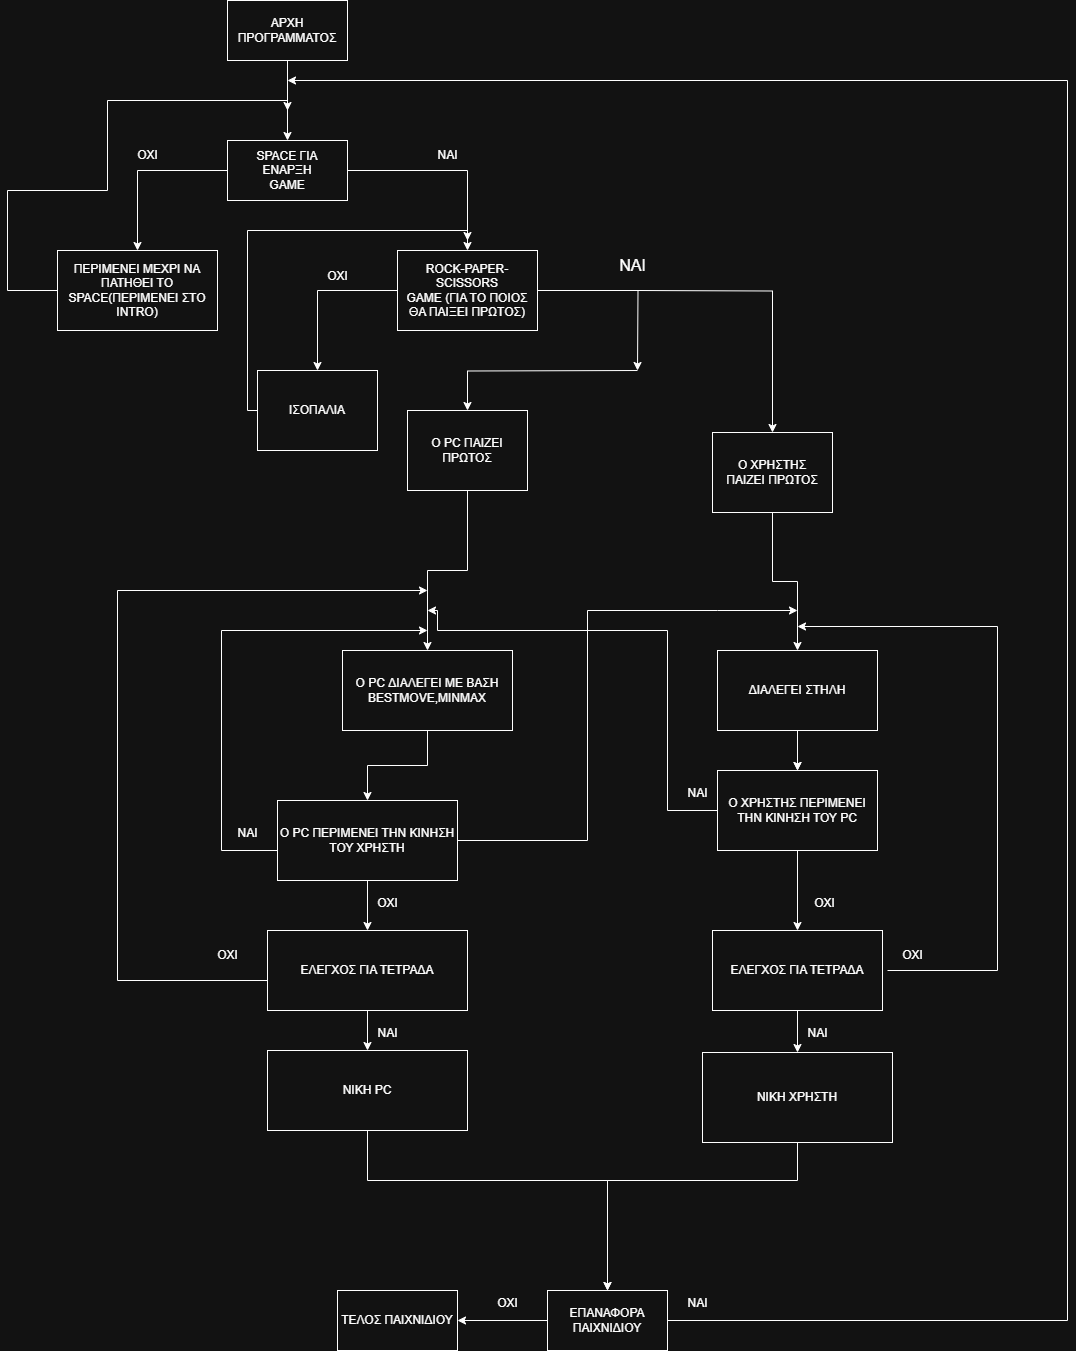

The diagram above was exported from draw.io. Its source (the exported page's mxGraphModel, read from the mxfile embedded in the PNG):
<mxGraphModel dx="2122" dy="4494" grid="1" gridSize="10" guides="1" tooltips="1" connect="1" arrows="1" fold="1" page="1" pageScale="1" pageWidth="827" pageHeight="1169" math="0" shadow="0">
  <root>
    <mxCell id="0" />
    <mxCell id="1" parent="0" />
    <mxCell id="GHq0a32mWPBWF1jFA7cL-5" value="" style="edgeStyle=orthogonalEdgeStyle;rounded=0;orthogonalLoop=1;jettySize=auto;html=1;" parent="1" source="GHq0a32mWPBWF1jFA7cL-3" target="GHq0a32mWPBWF1jFA7cL-4" edge="1">
      <mxGeometry relative="1" as="geometry" />
    </mxCell>
    <mxCell id="GHq0a32mWPBWF1jFA7cL-3" value="ΑΡΧΗ&lt;div&gt;ΠΡΟΓΡΑΜΜΑΤΟΣ&lt;/div&gt;" style="rounded=0;whiteSpace=wrap;html=1;" parent="1" vertex="1">
      <mxGeometry x="250" y="-2850" width="120" height="60" as="geometry" />
    </mxCell>
    <mxCell id="GHq0a32mWPBWF1jFA7cL-8" value="" style="edgeStyle=orthogonalEdgeStyle;rounded=0;orthogonalLoop=1;jettySize=auto;html=1;" parent="1" source="GHq0a32mWPBWF1jFA7cL-4" target="GHq0a32mWPBWF1jFA7cL-7" edge="1">
      <mxGeometry relative="1" as="geometry" />
    </mxCell>
    <mxCell id="GHq0a32mWPBWF1jFA7cL-13" value="" style="edgeStyle=orthogonalEdgeStyle;rounded=0;orthogonalLoop=1;jettySize=auto;html=1;" parent="1" source="GHq0a32mWPBWF1jFA7cL-4" target="GHq0a32mWPBWF1jFA7cL-12" edge="1">
      <mxGeometry relative="1" as="geometry" />
    </mxCell>
    <mxCell id="GHq0a32mWPBWF1jFA7cL-4" value="SPACE ΓΙΑ&lt;div&gt;ΕΝΑΡΞΗ&lt;/div&gt;&lt;div&gt;GAME&lt;/div&gt;" style="whiteSpace=wrap;html=1;rounded=0;" parent="1" vertex="1">
      <mxGeometry x="250" y="-2710" width="120" height="60" as="geometry" />
    </mxCell>
    <mxCell id="GHq0a32mWPBWF1jFA7cL-18" value="" style="edgeStyle=orthogonalEdgeStyle;rounded=0;orthogonalLoop=1;jettySize=auto;html=1;" parent="1" source="GHq0a32mWPBWF1jFA7cL-7" edge="1">
      <mxGeometry relative="1" as="geometry">
        <mxPoint x="660" y="-2480" as="targetPoint" />
      </mxGeometry>
    </mxCell>
    <mxCell id="GHq0a32mWPBWF1jFA7cL-21" value="" style="edgeStyle=orthogonalEdgeStyle;rounded=0;orthogonalLoop=1;jettySize=auto;html=1;" parent="1" source="GHq0a32mWPBWF1jFA7cL-7" target="GHq0a32mWPBWF1jFA7cL-20" edge="1">
      <mxGeometry relative="1" as="geometry" />
    </mxCell>
    <mxCell id="GHq0a32mWPBWF1jFA7cL-95" value="" style="edgeStyle=orthogonalEdgeStyle;rounded=0;orthogonalLoop=1;jettySize=auto;html=1;" parent="1" target="GHq0a32mWPBWF1jFA7cL-26" edge="1">
      <mxGeometry relative="1" as="geometry">
        <mxPoint x="660" y="-2480" as="sourcePoint" />
      </mxGeometry>
    </mxCell>
    <mxCell id="GHq0a32mWPBWF1jFA7cL-7" value="ROCK-PAPER-SCISSORS&lt;div&gt;GAME (ΓΙΑ ΤΟ ΠΟΙΟΣ ΘΑ ΠΑΙΞΕΙ ΠΡΩΤΟΣ)&lt;/div&gt;" style="whiteSpace=wrap;html=1;rounded=0;" parent="1" vertex="1">
      <mxGeometry x="420" y="-2600" width="140" height="80" as="geometry" />
    </mxCell>
    <mxCell id="GHq0a32mWPBWF1jFA7cL-9" value="NAI" style="text;html=1;align=center;verticalAlign=middle;resizable=0;points=[];autosize=1;strokeColor=none;fillColor=none;" parent="1" vertex="1">
      <mxGeometry x="450" y="-2710" width="40" height="30" as="geometry" />
    </mxCell>
    <mxCell id="GHq0a32mWPBWF1jFA7cL-44" value="" style="edgeStyle=orthogonalEdgeStyle;rounded=0;orthogonalLoop=1;jettySize=auto;html=1;exitX=0;exitY=0.5;exitDx=0;exitDy=0;" parent="1" source="GHq0a32mWPBWF1jFA7cL-12" edge="1">
      <mxGeometry relative="1" as="geometry">
        <mxPoint x="310" y="-2740" as="targetPoint" />
        <Array as="points">
          <mxPoint x="30" y="-2560" />
          <mxPoint x="30" y="-2660" />
          <mxPoint x="130" y="-2660" />
          <mxPoint x="130" y="-2750" />
        </Array>
      </mxGeometry>
    </mxCell>
    <mxCell id="GHq0a32mWPBWF1jFA7cL-12" value="ΠΕΡΙΜΕΝΕΙ ΜΕΧΡΙ ΝΑ ΠΑΤΗΘΕΙ ΤΟ SPACE(ΠΕΡΙΜΕΝΕΙ ΣΤΟ INTRO)" style="whiteSpace=wrap;html=1;rounded=0;" parent="1" vertex="1">
      <mxGeometry x="80" y="-2600" width="160" height="80" as="geometry" />
    </mxCell>
    <mxCell id="GHq0a32mWPBWF1jFA7cL-14" value="ΟΧΙ" style="text;html=1;align=center;verticalAlign=middle;resizable=0;points=[];autosize=1;strokeColor=none;fillColor=none;" parent="1" vertex="1">
      <mxGeometry x="150" y="-2710" width="40" height="30" as="geometry" />
    </mxCell>
    <mxCell id="GHq0a32mWPBWF1jFA7cL-24" value="" style="edgeStyle=orthogonalEdgeStyle;rounded=0;orthogonalLoop=1;jettySize=auto;html=1;" parent="1" target="GHq0a32mWPBWF1jFA7cL-23" edge="1">
      <mxGeometry relative="1" as="geometry">
        <mxPoint x="660" y="-2560" as="sourcePoint" />
      </mxGeometry>
    </mxCell>
    <mxCell id="GHq0a32mWPBWF1jFA7cL-42" value="" style="edgeStyle=orthogonalEdgeStyle;rounded=0;orthogonalLoop=1;jettySize=auto;html=1;exitX=0;exitY=0.5;exitDx=0;exitDy=0;" parent="1" source="GHq0a32mWPBWF1jFA7cL-20" edge="1">
      <mxGeometry relative="1" as="geometry">
        <mxPoint x="270" y="-2440" as="sourcePoint" />
        <mxPoint x="490" y="-2610" as="targetPoint" />
        <Array as="points">
          <mxPoint x="270" y="-2440" />
          <mxPoint x="270" y="-2620" />
          <mxPoint x="490" y="-2620" />
        </Array>
      </mxGeometry>
    </mxCell>
    <mxCell id="GHq0a32mWPBWF1jFA7cL-20" value="ΙΣΟΠΑΛΙΑ" style="whiteSpace=wrap;html=1;rounded=0;" parent="1" vertex="1">
      <mxGeometry x="280" y="-2480" width="120" height="80" as="geometry" />
    </mxCell>
    <mxCell id="GHq0a32mWPBWF1jFA7cL-22" value="ΟΧΙ&lt;div&gt;&lt;br&gt;&lt;/div&gt;" style="text;html=1;align=center;verticalAlign=middle;resizable=0;points=[];autosize=1;strokeColor=none;fillColor=none;" parent="1" vertex="1">
      <mxGeometry x="340" y="-2587" width="40" height="40" as="geometry" />
    </mxCell>
    <mxCell id="GHq0a32mWPBWF1jFA7cL-30" value="" style="edgeStyle=orthogonalEdgeStyle;rounded=0;orthogonalLoop=1;jettySize=auto;html=1;" parent="1" source="GHq0a32mWPBWF1jFA7cL-23" target="GHq0a32mWPBWF1jFA7cL-29" edge="1">
      <mxGeometry relative="1" as="geometry" />
    </mxCell>
    <mxCell id="GHq0a32mWPBWF1jFA7cL-23" value="Ο ΧΡΗΣΤΗΣ&lt;div&gt;ΠΑΙΖΕΙ ΠΡΩΤΟΣ&lt;/div&gt;" style="whiteSpace=wrap;html=1;rounded=0;" parent="1" vertex="1">
      <mxGeometry x="735" y="-2418" width="120" height="80" as="geometry" />
    </mxCell>
    <mxCell id="GHq0a32mWPBWF1jFA7cL-32" value="" style="edgeStyle=orthogonalEdgeStyle;rounded=0;orthogonalLoop=1;jettySize=auto;html=1;" parent="1" source="GHq0a32mWPBWF1jFA7cL-26" target="GHq0a32mWPBWF1jFA7cL-31" edge="1">
      <mxGeometry relative="1" as="geometry" />
    </mxCell>
    <mxCell id="GHq0a32mWPBWF1jFA7cL-26" value="Ο PC ΠΑΙΖΕΙ&lt;div&gt;ΠΡΩΤΟΣ&lt;/div&gt;" style="whiteSpace=wrap;html=1;rounded=0;" parent="1" vertex="1">
      <mxGeometry x="430" y="-2440" width="120" height="80" as="geometry" />
    </mxCell>
    <mxCell id="GHq0a32mWPBWF1jFA7cL-48" value="" style="edgeStyle=orthogonalEdgeStyle;rounded=0;orthogonalLoop=1;jettySize=auto;html=1;" parent="1" source="GHq0a32mWPBWF1jFA7cL-29" target="GHq0a32mWPBWF1jFA7cL-47" edge="1">
      <mxGeometry relative="1" as="geometry" />
    </mxCell>
    <mxCell id="GHq0a32mWPBWF1jFA7cL-100" value="" style="edgeStyle=orthogonalEdgeStyle;rounded=0;orthogonalLoop=1;jettySize=auto;html=1;" parent="1" source="GHq0a32mWPBWF1jFA7cL-29" target="GHq0a32mWPBWF1jFA7cL-47" edge="1">
      <mxGeometry relative="1" as="geometry" />
    </mxCell>
    <mxCell id="GHq0a32mWPBWF1jFA7cL-29" value="ΔΙΑΛΕΓΕΙ ΣΤΗΛΗ" style="whiteSpace=wrap;html=1;rounded=0;" parent="1" vertex="1">
      <mxGeometry x="740" y="-2200" width="160" height="80" as="geometry" />
    </mxCell>
    <mxCell id="GHq0a32mWPBWF1jFA7cL-46" value="" style="edgeStyle=orthogonalEdgeStyle;rounded=0;orthogonalLoop=1;jettySize=auto;html=1;" parent="1" source="GHq0a32mWPBWF1jFA7cL-31" target="GHq0a32mWPBWF1jFA7cL-45" edge="1">
      <mxGeometry relative="1" as="geometry" />
    </mxCell>
    <mxCell id="GHq0a32mWPBWF1jFA7cL-31" value="Ο PC ΔΙΑΛΕΓΕΙ ΜΕ ΒΑΣΗ BESTMOVE,MINMAX" style="whiteSpace=wrap;html=1;rounded=0;" parent="1" vertex="1">
      <mxGeometry x="365" y="-2200" width="170" height="80" as="geometry" />
    </mxCell>
    <mxCell id="GHq0a32mWPBWF1jFA7cL-50" value="" style="edgeStyle=orthogonalEdgeStyle;rounded=0;orthogonalLoop=1;jettySize=auto;html=1;" parent="1" source="GHq0a32mWPBWF1jFA7cL-45" target="GHq0a32mWPBWF1jFA7cL-49" edge="1">
      <mxGeometry relative="1" as="geometry" />
    </mxCell>
    <mxCell id="GHq0a32mWPBWF1jFA7cL-62" style="edgeStyle=orthogonalEdgeStyle;rounded=0;orthogonalLoop=1;jettySize=auto;html=1;exitX=1;exitY=0.5;exitDx=0;exitDy=0;" parent="1" source="GHq0a32mWPBWF1jFA7cL-45" edge="1">
      <mxGeometry relative="1" as="geometry">
        <mxPoint x="820" y="-2240" as="targetPoint" />
        <Array as="points">
          <mxPoint x="610" y="-2010" />
          <mxPoint x="610" y="-2240" />
          <mxPoint x="740" y="-2240" />
        </Array>
      </mxGeometry>
    </mxCell>
    <mxCell id="GHq0a32mWPBWF1jFA7cL-45" value="Ο PC ΠΕΡΙΜΕΝΕΙ ΤΗΝ ΚΙΝΗΣΗ ΤΟΥ ΧΡΗΣΤΗ" style="whiteSpace=wrap;html=1;rounded=0;" parent="1" vertex="1">
      <mxGeometry x="300" y="-2050" width="180" height="80" as="geometry" />
    </mxCell>
    <mxCell id="GHq0a32mWPBWF1jFA7cL-61" value="" style="edgeStyle=orthogonalEdgeStyle;rounded=0;orthogonalLoop=1;jettySize=auto;html=1;" parent="1" source="GHq0a32mWPBWF1jFA7cL-47" target="GHq0a32mWPBWF1jFA7cL-60" edge="1">
      <mxGeometry relative="1" as="geometry" />
    </mxCell>
    <mxCell id="GHq0a32mWPBWF1jFA7cL-65" value="" style="edgeStyle=orthogonalEdgeStyle;rounded=0;orthogonalLoop=1;jettySize=auto;html=1;exitX=0;exitY=0.5;exitDx=0;exitDy=0;" parent="1" source="GHq0a32mWPBWF1jFA7cL-47" edge="1">
      <mxGeometry relative="1" as="geometry">
        <mxPoint x="820" y="-1960" as="sourcePoint" />
        <mxPoint x="450" y="-2240" as="targetPoint" />
        <Array as="points">
          <mxPoint x="690" y="-2040" />
          <mxPoint x="690" y="-2220" />
          <mxPoint x="460" y="-2220" />
          <mxPoint x="460" y="-2240" />
        </Array>
      </mxGeometry>
    </mxCell>
    <mxCell id="GHq0a32mWPBWF1jFA7cL-47" value="Ο ΧΡΗΣΤΗΣ ΠΕΡΙΜΕΝΕΙ ΤΗΝ ΚΙΝΗΣΗ ΤΟΥ PC" style="whiteSpace=wrap;html=1;rounded=0;" parent="1" vertex="1">
      <mxGeometry x="740" y="-2080" width="160" height="80" as="geometry" />
    </mxCell>
    <mxCell id="GHq0a32mWPBWF1jFA7cL-52" value="" style="edgeStyle=orthogonalEdgeStyle;rounded=0;orthogonalLoop=1;jettySize=auto;html=1;exitX=0;exitY=0.5;exitDx=0;exitDy=0;" parent="1" source="GHq0a32mWPBWF1jFA7cL-45" edge="1">
      <mxGeometry relative="1" as="geometry">
        <mxPoint x="263.95" y="-2000.05" as="sourcePoint" />
        <mxPoint x="450" y="-2220" as="targetPoint" />
        <Array as="points">
          <mxPoint x="300" y="-2000" />
          <mxPoint x="244" y="-2000" />
          <mxPoint x="244" y="-2220" />
        </Array>
      </mxGeometry>
    </mxCell>
    <mxCell id="GHq0a32mWPBWF1jFA7cL-71" value="" style="edgeStyle=orthogonalEdgeStyle;rounded=0;orthogonalLoop=1;jettySize=auto;html=1;" parent="1" source="GHq0a32mWPBWF1jFA7cL-49" target="GHq0a32mWPBWF1jFA7cL-70" edge="1">
      <mxGeometry relative="1" as="geometry" />
    </mxCell>
    <mxCell id="GHq0a32mWPBWF1jFA7cL-49" value="ΕΛΕΓΧΟΣ ΓΙΑ ΤΕΤΡΑΔΑ" style="whiteSpace=wrap;html=1;rounded=0;" parent="1" vertex="1">
      <mxGeometry x="290" y="-1920" width="200" height="80" as="geometry" />
    </mxCell>
    <mxCell id="GHq0a32mWPBWF1jFA7cL-53" value="ΝΑΙ&lt;div&gt;&lt;br&gt;&lt;/div&gt;" style="text;html=1;align=center;verticalAlign=middle;resizable=0;points=[];autosize=1;strokeColor=none;fillColor=none;" parent="1" vertex="1">
      <mxGeometry x="250" y="-2030" width="40" height="40" as="geometry" />
    </mxCell>
    <mxCell id="GHq0a32mWPBWF1jFA7cL-54" value="ΟΧΙ" style="text;html=1;align=center;verticalAlign=middle;resizable=0;points=[];autosize=1;strokeColor=none;fillColor=none;" parent="1" vertex="1">
      <mxGeometry x="390" y="-1962" width="40" height="30" as="geometry" />
    </mxCell>
    <mxCell id="GHq0a32mWPBWF1jFA7cL-74" value="" style="edgeStyle=orthogonalEdgeStyle;rounded=0;orthogonalLoop=1;jettySize=auto;html=1;" parent="1" source="GHq0a32mWPBWF1jFA7cL-60" target="GHq0a32mWPBWF1jFA7cL-73" edge="1">
      <mxGeometry relative="1" as="geometry" />
    </mxCell>
    <mxCell id="GHq0a32mWPBWF1jFA7cL-60" value="ΕΛΕΓΧΟΣ ΓΙΑ ΤΕΤΡΑΔΑ" style="whiteSpace=wrap;html=1;rounded=0;" parent="1" vertex="1">
      <mxGeometry x="735" y="-1920" width="170" height="80" as="geometry" />
    </mxCell>
    <mxCell id="GHq0a32mWPBWF1jFA7cL-68" value="ΝΑΙ" style="text;html=1;align=center;verticalAlign=middle;resizable=0;points=[];autosize=1;strokeColor=none;fillColor=none;" parent="1" vertex="1">
      <mxGeometry x="700" y="-2072" width="40" height="30" as="geometry" />
    </mxCell>
    <mxCell id="GHq0a32mWPBWF1jFA7cL-69" value="ΟΧΙ" style="text;html=1;align=center;verticalAlign=middle;resizable=0;points=[];autosize=1;strokeColor=none;fillColor=none;" parent="1" vertex="1">
      <mxGeometry x="827" y="-1962" width="40" height="30" as="geometry" />
    </mxCell>
    <mxCell id="GHq0a32mWPBWF1jFA7cL-76" value="" style="edgeStyle=orthogonalEdgeStyle;rounded=0;orthogonalLoop=1;jettySize=auto;html=1;" parent="1" source="GHq0a32mWPBWF1jFA7cL-70" edge="1">
      <mxGeometry relative="1" as="geometry">
        <mxPoint x="630" y="-1560" as="targetPoint" />
        <Array as="points">
          <mxPoint x="390" y="-1670" />
          <mxPoint x="630" y="-1670" />
        </Array>
      </mxGeometry>
    </mxCell>
    <mxCell id="GHq0a32mWPBWF1jFA7cL-103" value="" style="edgeStyle=orthogonalEdgeStyle;rounded=0;orthogonalLoop=1;jettySize=auto;html=1;exitX=0;exitY=0.5;exitDx=0;exitDy=0;" parent="1" source="GHq0a32mWPBWF1jFA7cL-49" edge="1">
      <mxGeometry relative="1" as="geometry">
        <mxPoint x="450" y="-2260" as="targetPoint" />
        <Array as="points">
          <mxPoint x="290" y="-1870" />
          <mxPoint x="140" y="-1870" />
          <mxPoint x="140" y="-2260" />
        </Array>
      </mxGeometry>
    </mxCell>
    <mxCell id="GHq0a32mWPBWF1jFA7cL-70" value="ΝΙΚΗ PC" style="whiteSpace=wrap;html=1;rounded=0;" parent="1" vertex="1">
      <mxGeometry x="290" y="-1800" width="200" height="80" as="geometry" />
    </mxCell>
    <mxCell id="GHq0a32mWPBWF1jFA7cL-78" value="" style="edgeStyle=orthogonalEdgeStyle;rounded=0;orthogonalLoop=1;jettySize=auto;html=1;" parent="1" source="GHq0a32mWPBWF1jFA7cL-73" edge="1">
      <mxGeometry relative="1" as="geometry">
        <mxPoint x="630" y="-1560" as="targetPoint" />
        <Array as="points">
          <mxPoint x="820" y="-1670" />
          <mxPoint x="630" y="-1670" />
        </Array>
      </mxGeometry>
    </mxCell>
    <mxCell id="GHq0a32mWPBWF1jFA7cL-99" value="" style="edgeStyle=orthogonalEdgeStyle;rounded=0;orthogonalLoop=1;jettySize=auto;html=1;" parent="1" edge="1">
      <mxGeometry relative="1" as="geometry">
        <mxPoint x="910" y="-1880" as="sourcePoint" />
        <mxPoint x="820" y="-2224" as="targetPoint" />
        <Array as="points">
          <mxPoint x="1020" y="-1880" />
          <mxPoint x="1020" y="-2224" />
        </Array>
      </mxGeometry>
    </mxCell>
    <mxCell id="GHq0a32mWPBWF1jFA7cL-73" value="ΝΙΚΗ ΧΡΗΣΤΗ" style="whiteSpace=wrap;html=1;rounded=0;" parent="1" vertex="1">
      <mxGeometry x="725" y="-1798" width="190" height="90" as="geometry" />
    </mxCell>
    <mxCell id="GHq0a32mWPBWF1jFA7cL-82" value="" style="edgeStyle=orthogonalEdgeStyle;rounded=0;orthogonalLoop=1;jettySize=auto;html=1;" parent="1" source="GHq0a32mWPBWF1jFA7cL-80" edge="1">
      <mxGeometry relative="1" as="geometry">
        <mxPoint x="310" y="-2770" as="targetPoint" />
        <Array as="points">
          <mxPoint x="1090" y="-1530" />
          <mxPoint x="1090" y="-2770" />
        </Array>
      </mxGeometry>
    </mxCell>
    <mxCell id="GHq0a32mWPBWF1jFA7cL-92" value="" style="edgeStyle=orthogonalEdgeStyle;rounded=0;orthogonalLoop=1;jettySize=auto;html=1;" parent="1" source="GHq0a32mWPBWF1jFA7cL-80" target="GHq0a32mWPBWF1jFA7cL-87" edge="1">
      <mxGeometry relative="1" as="geometry" />
    </mxCell>
    <mxCell id="GHq0a32mWPBWF1jFA7cL-80" value="ΕΠΑΝΑΦΟΡΑ ΠΑΙΧΝΙΔΙΟΥ" style="rounded=0;whiteSpace=wrap;html=1;" parent="1" vertex="1">
      <mxGeometry x="570" y="-1560" width="120" height="60" as="geometry" />
    </mxCell>
    <mxCell id="GHq0a32mWPBWF1jFA7cL-83" value="ΝΑΙ" style="text;html=1;align=center;verticalAlign=middle;resizable=0;points=[];autosize=1;strokeColor=none;fillColor=none;" parent="1" vertex="1">
      <mxGeometry x="700" y="-1562" width="40" height="30" as="geometry" />
    </mxCell>
    <mxCell id="GHq0a32mWPBWF1jFA7cL-87" value="ΤΕΛΟΣ ΠΑΙΧΝΙΔΙΟΥ" style="whiteSpace=wrap;html=1;rounded=0;" parent="1" vertex="1">
      <mxGeometry x="360" y="-1560" width="120" height="60" as="geometry" />
    </mxCell>
    <mxCell id="GHq0a32mWPBWF1jFA7cL-93" value="ΟΧΙ" style="text;html=1;align=center;verticalAlign=middle;resizable=0;points=[];autosize=1;strokeColor=none;fillColor=none;" parent="1" vertex="1">
      <mxGeometry x="510" y="-1562" width="40" height="30" as="geometry" />
    </mxCell>
    <mxCell id="GHq0a32mWPBWF1jFA7cL-97" value="ΝΑΙ" style="text;html=1;align=center;verticalAlign=middle;resizable=0;points=[];autosize=1;strokeColor=none;fillColor=none;" parent="1" vertex="1">
      <mxGeometry x="820" y="-1832" width="40" height="30" as="geometry" />
    </mxCell>
    <mxCell id="GHq0a32mWPBWF1jFA7cL-101" value="ΟΧΙ" style="text;html=1;align=center;verticalAlign=middle;resizable=0;points=[];autosize=1;strokeColor=none;fillColor=none;" parent="1" vertex="1">
      <mxGeometry x="915" y="-1910" width="40" height="30" as="geometry" />
    </mxCell>
    <mxCell id="GHq0a32mWPBWF1jFA7cL-104" value="ΟΧΙ" style="text;html=1;align=center;verticalAlign=middle;resizable=0;points=[];autosize=1;strokeColor=none;fillColor=none;" parent="1" vertex="1">
      <mxGeometry x="230" y="-1910" width="40" height="30" as="geometry" />
    </mxCell>
    <mxCell id="GHq0a32mWPBWF1jFA7cL-105" value="ΝΑΙ" style="text;html=1;align=center;verticalAlign=middle;resizable=0;points=[];autosize=1;strokeColor=none;fillColor=none;" parent="1" vertex="1">
      <mxGeometry x="390" y="-1832" width="40" height="30" as="geometry" />
    </mxCell>
    <mxCell id="096fZokNLmVIpQ0mo-tz-1" value="ΝΑΙ" style="text;html=1;align=center;verticalAlign=middle;resizable=0;points=[];autosize=1;strokeColor=none;fillColor=none;fontSize=16;" vertex="1" parent="1">
      <mxGeometry x="630" y="-2600" width="50" height="30" as="geometry" />
    </mxCell>
  </root>
</mxGraphModel>